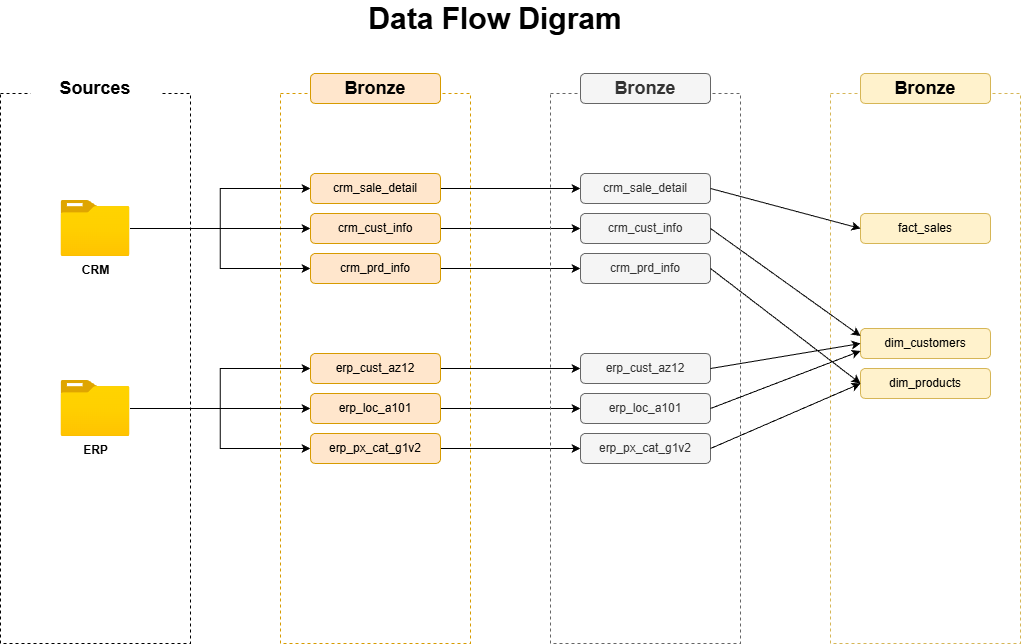

The diagram above was exported from draw.io. Its source (the exported page's mxGraphModel, read from the mxfile embedded in the PNG):
<mxGraphModel dx="1426" dy="889" grid="1" gridSize="10" guides="1" tooltips="1" connect="1" arrows="1" fold="1" page="1" pageScale="1" pageWidth="700" pageHeight="1000" math="0" shadow="0">
  <root>
    <mxCell id="0" />
    <mxCell id="1" parent="0" />
    <mxCell id="yh0EVqJGg8sP-FEq8yzN-2" parent="1" style="rounded=0;whiteSpace=wrap;html=1;fillColor=none;dashed=1;" value="" vertex="1">
      <mxGeometry height="550" width="190" x="190" y="250" as="geometry" />
    </mxCell>
    <mxCell id="yh0EVqJGg8sP-FEq8yzN-3" parent="1" style="text;html=1;whiteSpace=wrap;strokeColor=none;fillColor=default;align=center;verticalAlign=middle;rounded=0;" value="&lt;h2&gt;Sources&lt;/h2&gt;" vertex="1">
      <mxGeometry height="30" width="130" x="220" y="230" as="geometry" />
    </mxCell>
    <mxCell id="yh0EVqJGg8sP-FEq8yzN-4" parent="1" style="rounded=0;whiteSpace=wrap;html=1;fillColor=none;dashed=1;strokeColor=#d79b00;" value="" vertex="1">
      <mxGeometry height="550" width="190" x="470" y="250" as="geometry" />
    </mxCell>
    <mxCell id="yh0EVqJGg8sP-FEq8yzN-11" edge="1" parent="1" source="yh0EVqJGg8sP-FEq8yzN-5" style="edgeStyle=orthogonalEdgeStyle;rounded=0;orthogonalLoop=1;jettySize=auto;html=1;entryX=0;entryY=0.5;entryDx=0;entryDy=0;" target="yh0EVqJGg8sP-FEq8yzN-10">
      <mxGeometry relative="1" as="geometry" />
    </mxCell>
    <mxCell id="yh0EVqJGg8sP-FEq8yzN-12" edge="1" parent="1" source="yh0EVqJGg8sP-FEq8yzN-5" style="edgeStyle=orthogonalEdgeStyle;rounded=0;orthogonalLoop=1;jettySize=auto;html=1;" target="yh0EVqJGg8sP-FEq8yzN-9">
      <mxGeometry relative="1" as="geometry" />
    </mxCell>
    <mxCell id="yh0EVqJGg8sP-FEq8yzN-13" edge="1" parent="1" source="yh0EVqJGg8sP-FEq8yzN-5" style="edgeStyle=orthogonalEdgeStyle;rounded=0;orthogonalLoop=1;jettySize=auto;html=1;entryX=0;entryY=0.5;entryDx=0;entryDy=0;" target="yh0EVqJGg8sP-FEq8yzN-8">
      <mxGeometry relative="1" as="geometry" />
    </mxCell>
    <mxCell id="yh0EVqJGg8sP-FEq8yzN-5" parent="1" style="image;aspect=fixed;html=1;points=[];align=center;fontSize=12;image=img/lib/azure2/general/Folder_Blank.svg;" value="&lt;b&gt;CRM&lt;/b&gt;" vertex="1">
      <mxGeometry height="56.00000000000001" width="69" x="250.5" y="357" as="geometry" />
    </mxCell>
    <mxCell id="yh0EVqJGg8sP-FEq8yzN-18" edge="1" parent="1" source="yh0EVqJGg8sP-FEq8yzN-6" style="edgeStyle=orthogonalEdgeStyle;rounded=0;orthogonalLoop=1;jettySize=auto;html=1;" target="yh0EVqJGg8sP-FEq8yzN-15">
      <mxGeometry relative="1" as="geometry" />
    </mxCell>
    <mxCell id="yh0EVqJGg8sP-FEq8yzN-19" edge="1" parent="1" source="yh0EVqJGg8sP-FEq8yzN-6" style="edgeStyle=orthogonalEdgeStyle;rounded=0;orthogonalLoop=1;jettySize=auto;html=1;" target="yh0EVqJGg8sP-FEq8yzN-16">
      <mxGeometry relative="1" as="geometry" />
    </mxCell>
    <mxCell id="yh0EVqJGg8sP-FEq8yzN-20" edge="1" parent="1" source="yh0EVqJGg8sP-FEq8yzN-6" style="edgeStyle=orthogonalEdgeStyle;rounded=0;orthogonalLoop=1;jettySize=auto;html=1;" target="yh0EVqJGg8sP-FEq8yzN-17">
      <mxGeometry relative="1" as="geometry" />
    </mxCell>
    <mxCell id="yh0EVqJGg8sP-FEq8yzN-6" parent="1" style="image;aspect=fixed;html=1;points=[];align=center;fontSize=12;image=img/lib/azure2/general/Folder_Blank.svg;" value="&lt;b&gt;ERP&lt;/b&gt;" vertex="1">
      <mxGeometry height="56.00000000000001" width="69" x="250.5" y="537" as="geometry" />
    </mxCell>
    <mxCell id="yh0EVqJGg8sP-FEq8yzN-7" parent="1" style="text;html=1;whiteSpace=wrap;strokeColor=#d79b00;fillColor=#ffe6cc;align=center;verticalAlign=middle;rounded=1;" value="&lt;h2&gt;Bronze&lt;/h2&gt;" vertex="1">
      <mxGeometry height="30" width="130" x="500" y="230" as="geometry" />
    </mxCell>
    <mxCell id="nUakblBm7o5B2o00dcqk-9" edge="1" parent="1" source="yh0EVqJGg8sP-FEq8yzN-8" style="edgeStyle=orthogonalEdgeStyle;rounded=0;orthogonalLoop=1;jettySize=auto;html=1;" target="nUakblBm7o5B2o00dcqk-3">
      <mxGeometry relative="1" as="geometry" />
    </mxCell>
    <mxCell id="yh0EVqJGg8sP-FEq8yzN-8" parent="1" style="text;html=1;whiteSpace=wrap;strokeColor=#d79b00;fillColor=#ffe6cc;align=center;verticalAlign=middle;rounded=1;" value="crm_sale_detail" vertex="1">
      <mxGeometry height="30" width="130" x="500" y="330" as="geometry" />
    </mxCell>
    <mxCell id="nUakblBm7o5B2o00dcqk-10" edge="1" parent="1" source="yh0EVqJGg8sP-FEq8yzN-9" style="edgeStyle=orthogonalEdgeStyle;rounded=0;orthogonalLoop=1;jettySize=auto;html=1;" target="nUakblBm7o5B2o00dcqk-4">
      <mxGeometry relative="1" as="geometry" />
    </mxCell>
    <mxCell id="yh0EVqJGg8sP-FEq8yzN-9" parent="1" style="text;html=1;whiteSpace=wrap;strokeColor=#d79b00;fillColor=#ffe6cc;align=center;verticalAlign=middle;rounded=1;" value="crm_cust_info" vertex="1">
      <mxGeometry height="30" width="130" x="500" y="370" as="geometry" />
    </mxCell>
    <mxCell id="nUakblBm7o5B2o00dcqk-11" edge="1" parent="1" source="yh0EVqJGg8sP-FEq8yzN-10" style="edgeStyle=orthogonalEdgeStyle;rounded=0;orthogonalLoop=1;jettySize=auto;html=1;" target="nUakblBm7o5B2o00dcqk-5">
      <mxGeometry relative="1" as="geometry" />
    </mxCell>
    <mxCell id="yh0EVqJGg8sP-FEq8yzN-10" parent="1" style="text;html=1;whiteSpace=wrap;strokeColor=#d79b00;fillColor=#ffe6cc;align=center;verticalAlign=middle;rounded=1;" value="crm_prd_info" vertex="1">
      <mxGeometry height="30" width="130" x="500" y="410" as="geometry" />
    </mxCell>
    <mxCell id="nUakblBm7o5B2o00dcqk-12" edge="1" parent="1" source="yh0EVqJGg8sP-FEq8yzN-15" style="edgeStyle=orthogonalEdgeStyle;rounded=0;orthogonalLoop=1;jettySize=auto;html=1;exitX=1;exitY=0.5;exitDx=0;exitDy=0;entryX=0;entryY=0.5;entryDx=0;entryDy=0;" target="nUakblBm7o5B2o00dcqk-6">
      <mxGeometry relative="1" as="geometry" />
    </mxCell>
    <mxCell id="yh0EVqJGg8sP-FEq8yzN-15" parent="1" style="text;html=1;whiteSpace=wrap;strokeColor=#d79b00;fillColor=#ffe6cc;align=center;verticalAlign=middle;rounded=1;" value="erp_cust_az12" vertex="1">
      <mxGeometry height="30" width="130" x="500" y="510" as="geometry" />
    </mxCell>
    <mxCell id="nUakblBm7o5B2o00dcqk-13" edge="1" parent="1" source="yh0EVqJGg8sP-FEq8yzN-16" style="edgeStyle=orthogonalEdgeStyle;rounded=0;orthogonalLoop=1;jettySize=auto;html=1;exitX=1;exitY=0.5;exitDx=0;exitDy=0;" target="nUakblBm7o5B2o00dcqk-7">
      <mxGeometry relative="1" as="geometry" />
    </mxCell>
    <mxCell id="yh0EVqJGg8sP-FEq8yzN-16" parent="1" style="text;html=1;whiteSpace=wrap;strokeColor=#d79b00;fillColor=#ffe6cc;align=center;verticalAlign=middle;rounded=1;" value="erp_loc_a101" vertex="1">
      <mxGeometry height="30" width="130" x="500" y="550" as="geometry" />
    </mxCell>
    <mxCell id="nUakblBm7o5B2o00dcqk-14" edge="1" parent="1" source="yh0EVqJGg8sP-FEq8yzN-17" style="edgeStyle=orthogonalEdgeStyle;rounded=0;orthogonalLoop=1;jettySize=auto;html=1;exitX=1;exitY=0.5;exitDx=0;exitDy=0;entryX=0;entryY=0.5;entryDx=0;entryDy=0;" target="nUakblBm7o5B2o00dcqk-8">
      <mxGeometry relative="1" as="geometry" />
    </mxCell>
    <mxCell id="yh0EVqJGg8sP-FEq8yzN-17" parent="1" style="text;html=1;whiteSpace=wrap;strokeColor=#d79b00;fillColor=#ffe6cc;align=center;verticalAlign=middle;rounded=1;" value="erp_px_cat_g1v2" vertex="1">
      <mxGeometry height="30" width="130" x="500" y="590" as="geometry" />
    </mxCell>
    <mxCell id="nUakblBm7o5B2o00dcqk-1" parent="1" style="rounded=0;whiteSpace=wrap;html=1;fillColor=none;dashed=1;strokeColor=#666666;fontColor=#333333;" value="" vertex="1">
      <mxGeometry height="550" width="190" x="740" y="250" as="geometry" />
    </mxCell>
    <mxCell id="nUakblBm7o5B2o00dcqk-2" parent="1" style="text;html=1;whiteSpace=wrap;strokeColor=#666666;fillColor=#f5f5f5;align=center;verticalAlign=middle;rounded=1;fontColor=#333333;" value="&lt;h2&gt;Bronze&lt;/h2&gt;" vertex="1">
      <mxGeometry height="30" width="130" x="770" y="230" as="geometry" />
    </mxCell>
    <mxCell id="nUakblBm7o5B2o00dcqk-3" parent="1" style="text;html=1;whiteSpace=wrap;strokeColor=#666666;fillColor=#f5f5f5;align=center;verticalAlign=middle;rounded=1;fontColor=#333333;" value="crm_sale_detail" vertex="1">
      <mxGeometry height="30" width="130" x="770" y="330" as="geometry" />
    </mxCell>
    <mxCell id="nUakblBm7o5B2o00dcqk-4" parent="1" style="text;html=1;whiteSpace=wrap;strokeColor=#666666;fillColor=#f5f5f5;align=center;verticalAlign=middle;rounded=1;fontColor=#333333;" value="crm_cust_info" vertex="1">
      <mxGeometry height="30" width="130" x="770" y="370" as="geometry" />
    </mxCell>
    <mxCell id="nUakblBm7o5B2o00dcqk-5" parent="1" style="text;html=1;whiteSpace=wrap;strokeColor=#666666;fillColor=#f5f5f5;align=center;verticalAlign=middle;rounded=1;fontColor=#333333;" value="crm_prd_info" vertex="1">
      <mxGeometry height="30" width="130" x="770" y="410" as="geometry" />
    </mxCell>
    <mxCell id="nUakblBm7o5B2o00dcqk-6" parent="1" style="text;html=1;whiteSpace=wrap;strokeColor=#666666;fillColor=#f5f5f5;align=center;verticalAlign=middle;rounded=1;fontColor=#333333;" value="erp_cust_az12" vertex="1">
      <mxGeometry height="30" width="130" x="770" y="510" as="geometry" />
    </mxCell>
    <mxCell id="nUakblBm7o5B2o00dcqk-7" parent="1" style="text;html=1;whiteSpace=wrap;strokeColor=#666666;fillColor=#f5f5f5;align=center;verticalAlign=middle;rounded=1;fontColor=#333333;" value="erp_loc_a101" vertex="1">
      <mxGeometry height="30" width="130" x="770" y="550" as="geometry" />
    </mxCell>
    <mxCell id="nUakblBm7o5B2o00dcqk-8" parent="1" style="text;html=1;whiteSpace=wrap;strokeColor=#666666;fillColor=#f5f5f5;align=center;verticalAlign=middle;rounded=1;fontColor=#333333;" value="erp_px_cat_g1v2" vertex="1">
      <mxGeometry height="30" width="130" x="770" y="590" as="geometry" />
    </mxCell>
    <mxCell id="dqHOz-DzqmqUTWTRk2jb-1" parent="1" style="text;html=1;whiteSpace=wrap;strokeColor=none;fillColor=none;align=center;verticalAlign=middle;rounded=0;" value="&lt;font style=&quot;font-size: 30px;&quot;&gt;&lt;b style=&quot;&quot;&gt;Data Flow Digram&lt;/b&gt;&lt;/font&gt;" vertex="1">
      <mxGeometry height="30" width="990" x="190" y="160" as="geometry" />
    </mxCell>
    <mxCell id="dqHOz-DzqmqUTWTRk2jb-2" parent="1" style="rounded=0;whiteSpace=wrap;html=1;fillColor=none;dashed=1;strokeColor=#d6b656;" value="" vertex="1">
      <mxGeometry height="550" width="190" x="1020" y="250" as="geometry" />
    </mxCell>
    <mxCell id="dqHOz-DzqmqUTWTRk2jb-3" parent="1" style="text;html=1;whiteSpace=wrap;strokeColor=#d6b656;fillColor=#fff2cc;align=center;verticalAlign=middle;rounded=1;" value="&lt;h2&gt;Bronze&lt;/h2&gt;" vertex="1">
      <mxGeometry height="30" width="130" x="1050" y="230" as="geometry" />
    </mxCell>
    <mxCell id="dqHOz-DzqmqUTWTRk2jb-4" parent="1" style="text;html=1;whiteSpace=wrap;strokeColor=#d6b656;fillColor=#fff2cc;align=center;verticalAlign=middle;rounded=1;" value="fact_sales" vertex="1">
      <mxGeometry height="30" width="130" x="1050" y="370" as="geometry" />
    </mxCell>
    <mxCell id="dqHOz-DzqmqUTWTRk2jb-5" parent="1" style="text;html=1;whiteSpace=wrap;strokeColor=#d6b656;fillColor=#fff2cc;align=center;verticalAlign=middle;rounded=1;" value="dim_customers" vertex="1">
      <mxGeometry height="30" width="130" x="1050" y="485" as="geometry" />
    </mxCell>
    <mxCell id="dqHOz-DzqmqUTWTRk2jb-6" parent="1" style="text;html=1;whiteSpace=wrap;strokeColor=#d6b656;fillColor=#fff2cc;align=center;verticalAlign=middle;rounded=1;" value="dim_products" vertex="1">
      <mxGeometry height="30" width="130" x="1050" y="525" as="geometry" />
    </mxCell>
    <mxCell id="dBxnMEY7migJZKi7TFA_-7" edge="1" parent="1" source="nUakblBm7o5B2o00dcqk-6" style="endArrow=classic;html=1;rounded=0;exitX=1;exitY=0.5;exitDx=0;exitDy=0;entryX=0;entryY=0.5;entryDx=0;entryDy=0;" target="dqHOz-DzqmqUTWTRk2jb-5" value="">
      <mxGeometry height="50" relative="1" width="50" as="geometry">
        <mxPoint x="890" y="510" as="sourcePoint" />
        <mxPoint x="940" y="460" as="targetPoint" />
      </mxGeometry>
    </mxCell>
    <mxCell id="dBxnMEY7migJZKi7TFA_-9" edge="1" parent="1" source="nUakblBm7o5B2o00dcqk-8" style="endArrow=classic;html=1;rounded=0;entryX=0;entryY=0.5;entryDx=0;entryDy=0;exitX=1;exitY=0.5;exitDx=0;exitDy=0;" target="dqHOz-DzqmqUTWTRk2jb-6" value="">
      <mxGeometry height="50" relative="1" width="50" as="geometry">
        <mxPoint x="900" y="594.5" as="sourcePoint" />
        <mxPoint x="1050" y="537.5" as="targetPoint" />
      </mxGeometry>
    </mxCell>
    <mxCell id="dBxnMEY7migJZKi7TFA_-10" edge="1" parent="1" source="nUakblBm7o5B2o00dcqk-5" style="endArrow=classic;html=1;rounded=0;exitX=1;exitY=0.5;exitDx=0;exitDy=0;entryX=0;entryY=0.5;entryDx=0;entryDy=0;" target="dqHOz-DzqmqUTWTRk2jb-6" value="">
      <mxGeometry height="50" relative="1" width="50" as="geometry">
        <mxPoint x="890" y="510" as="sourcePoint" />
        <mxPoint x="940" y="460" as="targetPoint" />
      </mxGeometry>
    </mxCell>
    <mxCell id="dBxnMEY7migJZKi7TFA_-12" edge="1" parent="1" source="nUakblBm7o5B2o00dcqk-7" style="endArrow=classic;html=1;rounded=0;entryX=0;entryY=0.75;entryDx=0;entryDy=0;exitX=1;exitY=0.5;exitDx=0;exitDy=0;" target="dqHOz-DzqmqUTWTRk2jb-5" value="">
      <mxGeometry height="50" relative="1" width="50" as="geometry">
        <mxPoint x="903" y="561.01" as="sourcePoint" />
        <mxPoint x="1050.27" y="500" as="targetPoint" />
      </mxGeometry>
    </mxCell>
    <mxCell id="dBxnMEY7migJZKi7TFA_-13" edge="1" parent="1" source="nUakblBm7o5B2o00dcqk-4" style="endArrow=classic;html=1;rounded=0;exitX=1;exitY=0.5;exitDx=0;exitDy=0;entryX=0;entryY=0.25;entryDx=0;entryDy=0;" target="dqHOz-DzqmqUTWTRk2jb-5" value="">
      <mxGeometry height="50" relative="1" width="50" as="geometry">
        <mxPoint x="990" y="425" as="sourcePoint" />
        <mxPoint x="1140" y="540" as="targetPoint" />
      </mxGeometry>
    </mxCell>
    <mxCell id="dBxnMEY7migJZKi7TFA_-15" edge="1" parent="1" source="nUakblBm7o5B2o00dcqk-3" style="endArrow=classic;html=1;rounded=0;exitX=1;exitY=0.5;exitDx=0;exitDy=0;" value="">
      <mxGeometry height="50" relative="1" width="50" as="geometry">
        <mxPoint x="820" y="350" as="sourcePoint" />
        <mxPoint x="1050" y="385" as="targetPoint" />
      </mxGeometry>
    </mxCell>
  </root>
</mxGraphModel>